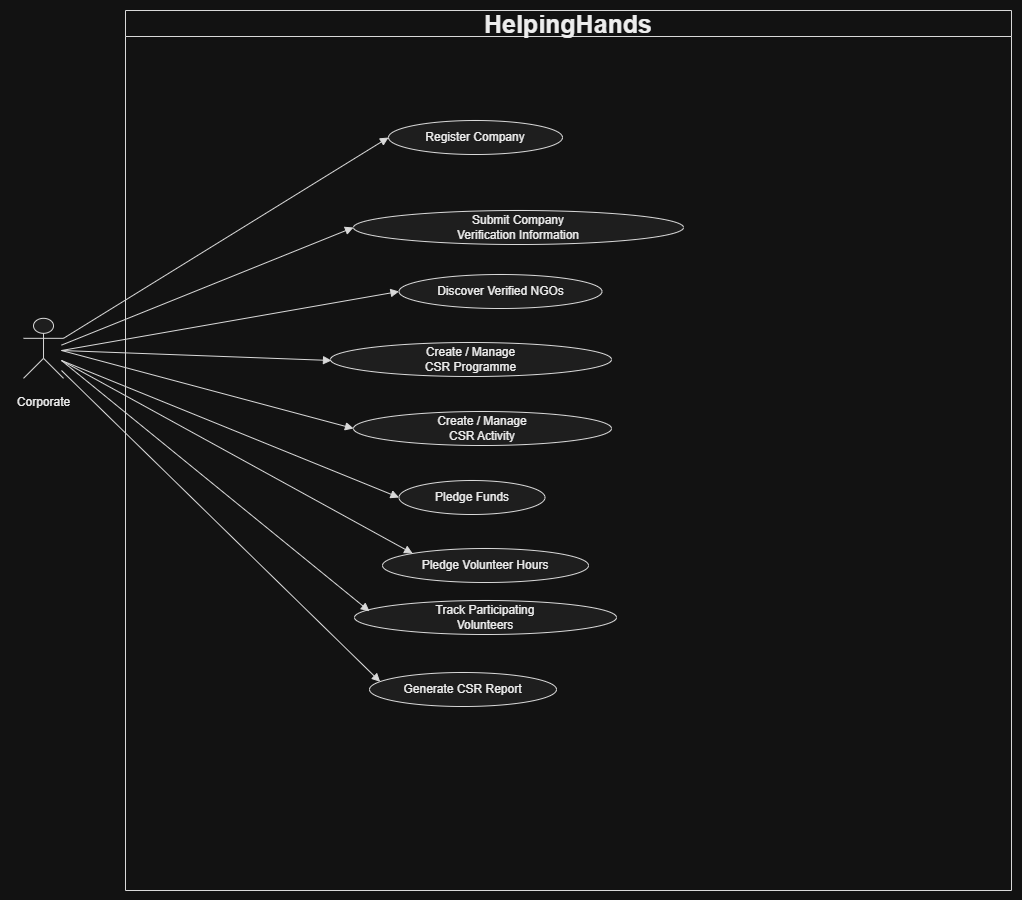

The diagram above was exported from draw.io. Its source (the exported page's mxGraphModel, read from the mxfile embedded in the PNG):
<mxGraphModel dx="854" dy="439" grid="1" gridSize="10" guides="1" tooltips="1" connect="1" arrows="1" fold="1" page="1" pageScale="1" pageWidth="850" pageHeight="1100" math="0" shadow="0">
  <root>
    <mxCell id="0" />
    <mxCell id="1" parent="0" />
    <UserObject label="" plantUmlData="{&#10;  &quot;data&quot;: &quot;@startuml\nleft to right direction\nskinparam packageStyle rectangle\nskinparam shadowing false\nskinparam actorStyle stickman\n\ntitle HelpingHands (Sahayog) Platform\n\nactor Volunteer\nactor Corporate\nactor NGO\nactor Admin\n\nrectangle \&quot;HelpingHands (Sahayog) Platform\&quot; {\n\n'==========================\n' Volunteer Use Cases\n'==========================\n\nusecase \&quot;Register / Create Profile\&quot; as UC1\nusecase \&quot;Browse Requirements\&quot; as UC2\nusecase \&quot;View Recommended\\nRequirements\&quot; as UC3\nusecase \&quot;Apply to Requirement\&quot; as UC4\nusecase \&quot;Join CSR Activity\&quot; as UC5\nusecase \&quot;Check-In (GPS)\&quot; as UC6\nusecase \&quot;Check-Out\&quot; as UC7\nusecase \&quot;Rate NGO\&quot; as UC8\nusecase \&quot;View Certificates\&quot; as UC9\nusecase \&quot;View Verified\\nVolunteer Hours\&quot; as UC10\n\n'==========================\n' Corporate Use Cases\n'==========================\n\nusecase \&quot;Register Company\&quot; as UC11\nusecase \&quot;Submit Company\\nVerification Information\&quot; as UC12\nusecase \&quot;Discover Verified NGOs\&quot; as UC13\nusecase \&quot;Create / Manage\\nCSR Programme\&quot; as UC14\nusecase \&quot;Create / Manage\\nCSR Activity\&quot; as UC15\nusecase \&quot;Pledge Funds\&quot; as UC16\nusecase \&quot;Pledge Volunteer Hours\&quot; as UC17\nusecase \&quot;Track Participating\\nVolunteers\&quot; as UC18\nusecase \&quot;Generate CSR Report\&quot; as UC19\n\n'==========================\n' NGO Use Cases\n'==========================\n\nusecase \&quot;Register Organisation\&quot; as UC20\nusecase \&quot;Post Requirement\&quot; as UC21\nusecase \&quot;Review Applications\&quot; as UC22\nusecase \&quot;Manage Event\&quot; as UC23\nusecase \&quot;View Volunteer Attendance\&quot; as UC24\nusecase \&quot;View Impact Dashboard\&quot; as UC25\nusecase \&quot;View Funds /\\nDonor Records\&quot; as UC26\n\n'==========================\n' Admin Use Cases\n'==========================\n\nusecase \&quot;Review NGO Verification\&quot; as UC27\nusecase \&quot;Review Corporate Verification\&quot; as UC28\nusecase \&quot;Monitor Platform Analytics\&quot; as UC29\nusecase \&quot;Review Attendance Disputes\&quot; as UC30\nusecase \&quot;Flag / Suspend Accounts\&quot; as UC31\n\n'==========================\n' Shared Use Cases\n'==========================\n\nusecase \&quot;Verify Location\&quot; as UC32\nusecase \&quot;Verify Event Time\&quot; as UC33\nusecase \&quot;Calculate Volunteer Hours\&quot; as UC34\nusecase \&quot;Generate Certificate\&quot; as UC35\n\n}\n\n'===================================================\n' Volunteer Associations\n'===================================================\n\nVolunteer --&gt; UC1\nVolunteer --&gt; UC2\nVolunteer --&gt; UC3\nVolunteer --&gt; UC4\nVolunteer --&gt; UC5\nVolunteer --&gt; UC6\nVolunteer --&gt; UC7\nVolunteer --&gt; UC8\nVolunteer --&gt; UC9\nVolunteer --&gt; UC10\n\n'===================================================\n' Corporate Associations\n'===================================================\n\nCorporate --&gt; UC11\nCorporate --&gt; UC12\nCorporate --&gt; UC13\nCorporate --&gt; UC14\nCorporate --&gt; UC15\nCorporate --&gt; UC16\nCorporate --&gt; UC17\nCorporate --&gt; UC18\nCorporate --&gt; UC19\n\n'===================================================\n' NGO Associations\n'===================================================\n\nNGO --&gt; UC20\nNGO --&gt; UC21\nNGO --&gt; UC22\nNGO --&gt; UC23\nNGO --&gt; UC24\nNGO --&gt; UC25\nNGO --&gt; UC26\n\n'===================================================\n' Admin Associations\n'===================================================\n\nAdmin --&gt; UC27\nAdmin --&gt; UC28\nAdmin --&gt; UC29\nAdmin --&gt; UC30\nAdmin --&gt; UC31\n\n'===================================================\n' Include Relationships\n'===================================================\n\nUC6 ..&gt; UC32 : &lt;&lt;include&gt;&gt;\nUC6 ..&gt; UC33 : &lt;&lt;include&gt;&gt;\nUC7 ..&gt; UC34 : &lt;&lt;include&gt;&gt;\n\n'===================================================\n' Extend Relationship\n'===================================================\n\nUC35 ..&gt; UC34 : &lt;&lt;extend&gt;&gt;\\n[when the required volunteer-hour threshold is reached]\n\n@enduml&quot;,&#10;  &quot;config&quot;: null&#10;}" id="RCOBQn4dvJUvOsvBPCWs-166">
      <mxCell connectable="0" parent="1" style="group;transparentBounds=1;editIcon=1;lockedGroup=0;groupPadding=10;" vertex="1">
        <mxGeometry height="2434" width="1872" as="geometry" />
      </mxCell>
    </UserObject>
    <UserObject label="HelpingHands" plantUmlId="rect_0" plantUmlBaseStyle="swimlane;collapsible=0;startSize=26;fillColor=none;strokeColor=#181818;fontColor=#000000;fontSize=13;fontStyle=1;whiteSpace=wrap;" plantUmlBaseValue="HelpingHands (Sahayog) Platform" id="RCOBQn4dvJUvOsvBPCWs-167">
      <mxCell parent="RCOBQn4dvJUvOsvBPCWs-166" style="swimlane;collapsible=0;startSize=26;fillColor=none;strokeColor=#181818;fontColor=#000000;fontSize=25;fontStyle=1;whiteSpace=wrap;" vertex="1">
        <mxGeometry height="880" width="886" x="554" y="290" as="geometry" />
      </mxCell>
    </UserObject>
    <UserObject label="Register Company" plantUmlId="uc_11" plantUmlBaseStyle="ellipse;fillColor=#F1F1F1;strokeColor=#181818;whiteSpace=wrap;fontColor=#000000;fontSize=12;" plantUmlBaseValue="Register Company" id="RCOBQn4dvJUvOsvBPCWs-168">
      <mxCell parent="RCOBQn4dvJUvOsvBPCWs-167" style="ellipse;fillColor=#F1F1F1;strokeColor=#181818;whiteSpace=wrap;fontColor=#000000;fontSize=12;" vertex="1">
        <mxGeometry height="34" width="174" x="263" y="110" as="geometry" />
      </mxCell>
    </UserObject>
    <UserObject label="Submit Company&#10;Verification Information" plantUmlId="uc_12" plantUmlBaseStyle="ellipse;fillColor=#F1F1F1;strokeColor=#181818;whiteSpace=wrap;fontColor=#000000;fontSize=12;" plantUmlBaseValue="Submit Company&#10;Verification Information" id="RCOBQn4dvJUvOsvBPCWs-169">
      <mxCell parent="RCOBQn4dvJUvOsvBPCWs-167" style="ellipse;fillColor=#F1F1F1;strokeColor=#181818;whiteSpace=wrap;fontColor=#000000;fontSize=12;" vertex="1">
        <mxGeometry height="34" width="330" x="228" y="200" as="geometry" />
      </mxCell>
    </UserObject>
    <UserObject label="Discover Verified NGOs" plantUmlId="uc_13" plantUmlBaseStyle="ellipse;fillColor=#F1F1F1;strokeColor=#181818;whiteSpace=wrap;fontColor=#000000;fontSize=12;" plantUmlBaseValue="Discover Verified NGOs" id="RCOBQn4dvJUvOsvBPCWs-170">
      <mxCell parent="RCOBQn4dvJUvOsvBPCWs-167" style="ellipse;fillColor=#F1F1F1;strokeColor=#181818;whiteSpace=wrap;fontColor=#000000;fontSize=12;" vertex="1">
        <mxGeometry height="34" width="203" x="273.5" y="264" as="geometry" />
      </mxCell>
    </UserObject>
    <UserObject label="Create / Manage&#10;CSR Programme" plantUmlId="uc_14" plantUmlBaseStyle="ellipse;fillColor=#F1F1F1;strokeColor=#181818;whiteSpace=wrap;fontColor=#000000;fontSize=12;" plantUmlBaseValue="Create / Manage&#10;CSR Programme" id="RCOBQn4dvJUvOsvBPCWs-171">
      <mxCell parent="RCOBQn4dvJUvOsvBPCWs-167" style="ellipse;fillColor=#F1F1F1;strokeColor=#181818;whiteSpace=wrap;fontColor=#000000;fontSize=12;" vertex="1">
        <mxGeometry height="34" width="281" x="205" y="332" as="geometry" />
      </mxCell>
    </UserObject>
    <UserObject label="Create / Manage&#10;CSR Activity" plantUmlId="uc_15" plantUmlBaseStyle="ellipse;fillColor=#F1F1F1;strokeColor=#181818;whiteSpace=wrap;fontColor=#000000;fontSize=12;" plantUmlBaseValue="Create / Manage&#10;CSR Activity" id="RCOBQn4dvJUvOsvBPCWs-172">
      <mxCell parent="RCOBQn4dvJUvOsvBPCWs-167" style="ellipse;fillColor=#F1F1F1;strokeColor=#181818;whiteSpace=wrap;fontColor=#000000;fontSize=12;" vertex="1">
        <mxGeometry height="34" width="258" x="228" y="401" as="geometry" />
      </mxCell>
    </UserObject>
    <UserObject label="Pledge Funds" plantUmlId="uc_16" plantUmlBaseStyle="ellipse;fillColor=#F1F1F1;strokeColor=#181818;whiteSpace=wrap;fontColor=#000000;fontSize=12;" plantUmlBaseValue="Pledge Funds" id="RCOBQn4dvJUvOsvBPCWs-173">
      <mxCell parent="RCOBQn4dvJUvOsvBPCWs-167" style="ellipse;fillColor=#F1F1F1;strokeColor=#181818;whiteSpace=wrap;fontColor=#000000;fontSize=12;" vertex="1">
        <mxGeometry height="34" width="146" x="273.5" y="470" as="geometry" />
      </mxCell>
    </UserObject>
    <UserObject label="Pledge Volunteer Hours" plantUmlId="uc_17" plantUmlBaseStyle="ellipse;fillColor=#F1F1F1;strokeColor=#181818;whiteSpace=wrap;fontColor=#000000;fontSize=12;" plantUmlBaseValue="Pledge Volunteer Hours" id="RCOBQn4dvJUvOsvBPCWs-174">
      <mxCell parent="RCOBQn4dvJUvOsvBPCWs-167" style="ellipse;fillColor=#F1F1F1;strokeColor=#181818;whiteSpace=wrap;fontColor=#000000;fontSize=12;" vertex="1">
        <mxGeometry height="34" width="206" x="257" y="538" as="geometry" />
      </mxCell>
    </UserObject>
    <UserObject label="Track Participating&#10;Volunteers" plantUmlId="uc_18" plantUmlBaseStyle="ellipse;fillColor=#F1F1F1;strokeColor=#181818;whiteSpace=wrap;fontColor=#000000;fontSize=12;" plantUmlBaseValue="Track Participating&#10;Volunteers" id="RCOBQn4dvJUvOsvBPCWs-175">
      <mxCell parent="RCOBQn4dvJUvOsvBPCWs-167" style="ellipse;fillColor=#F1F1F1;strokeColor=#181818;whiteSpace=wrap;fontColor=#000000;fontSize=12;" vertex="1">
        <mxGeometry height="34" width="262" x="229" y="590" as="geometry" />
      </mxCell>
    </UserObject>
    <UserObject label="Generate CSR Report" plantUmlId="uc_19" plantUmlBaseStyle="ellipse;fillColor=#F1F1F1;strokeColor=#181818;whiteSpace=wrap;fontColor=#000000;fontSize=12;" plantUmlBaseValue="Generate CSR Report" id="RCOBQn4dvJUvOsvBPCWs-176">
      <mxCell parent="RCOBQn4dvJUvOsvBPCWs-167" style="ellipse;fillColor=#F1F1F1;strokeColor=#181818;whiteSpace=wrap;fontColor=#000000;fontSize=12;" vertex="1">
        <mxGeometry height="34" width="187" x="244" y="662" as="geometry" />
      </mxCell>
    </UserObject>
    <UserObject label="" plantUmlId="actor_38" plantUmlBaseStyle="shape=umlActor;html=1;fillColor=#F1F1F1;strokeColor=#181818;fontColor=#000000;fontSize=12;" plantUmlBaseValue="" id="RCOBQn4dvJUvOsvBPCWs-177">
      <mxCell parent="RCOBQn4dvJUvOsvBPCWs-166" style="shape=umlActor;html=1;fillColor=#F1F1F1;strokeColor=#181818;fontColor=#000000;fontSize=12;" vertex="1">
        <mxGeometry height="60" width="40" x="452.02" y="597.83" as="geometry" />
      </mxCell>
    </UserObject>
    <UserObject label="Corporate" plantUmlId="actorlbl_39" plantUmlBaseStyle="text;html=1;align=center;verticalAlign=top;fontColor=#000000;fontSize=12;" plantUmlBaseValue="Corporate" id="RCOBQn4dvJUvOsvBPCWs-178">
      <mxCell parent="RCOBQn4dvJUvOsvBPCWs-166" style="text;html=1;align=center;verticalAlign=top;fontColor=#000000;fontSize=12;" vertex="1">
        <mxGeometry height="16" width="67" x="438.02" y="667.83" as="geometry" />
      </mxCell>
    </UserObject>
    <UserObject label="" plantUmlId="rel_54" plantUmlBaseStyle="endArrow=block;endFill=1;strokeColor=#181818;fontColor=#000000;fontSize=11;edgeStyle=none;rounded=0;html=1;" plantUmlBaseValue="" id="RCOBQn4dvJUvOsvBPCWs-179">
      <mxCell edge="1" parent="RCOBQn4dvJUvOsvBPCWs-166" source="RCOBQn4dvJUvOsvBPCWs-177" style="endArrow=block;endFill=1;strokeColor=#181818;fontColor=#000000;fontSize=11;edgeStyle=none;rounded=0;html=1;entryX=0;entryY=0.5;entryDx=0;entryDy=0;exitX=1;exitY=0.3333333333333333;exitDx=0;exitDy=0;exitPerimeter=0;" target="RCOBQn4dvJUvOsvBPCWs-168">
        <mxGeometry relative="1" as="geometry">
          <mxPoint x="455.02" y="615.83" as="sourcePoint" />
          <mxPoint x="76.01800000000003" y="399.9979999999999" as="targetPoint" />
        </mxGeometry>
      </mxCell>
    </UserObject>
    <UserObject label="" plantUmlId="rel_55" plantUmlBaseStyle="endArrow=block;endFill=1;strokeColor=#181818;fontColor=#000000;fontSize=11;edgeStyle=none;rounded=0;html=1;" plantUmlBaseValue="" id="RCOBQn4dvJUvOsvBPCWs-180">
      <mxCell edge="1" parent="RCOBQn4dvJUvOsvBPCWs-166" style="endArrow=block;endFill=1;strokeColor=#181818;fontColor=#000000;fontSize=11;edgeStyle=none;rounded=0;html=1;entryX=0;entryY=0.5;entryDx=0;entryDy=0;" target="RCOBQn4dvJUvOsvBPCWs-169">
        <mxGeometry relative="1" as="geometry">
          <mxPoint x="490" y="624.62" as="sourcePoint" />
          <mxPoint x="127.2199999999998" y="470.7519999999998" as="targetPoint" />
        </mxGeometry>
      </mxCell>
    </UserObject>
    <UserObject label="" plantUmlId="rel_56" plantUmlBaseStyle="endArrow=block;endFill=1;strokeColor=#181818;fontColor=#000000;fontSize=11;edgeStyle=none;rounded=0;html=1;" plantUmlBaseValue="" id="RCOBQn4dvJUvOsvBPCWs-181">
      <mxCell edge="1" parent="RCOBQn4dvJUvOsvBPCWs-166" style="endArrow=block;endFill=1;strokeColor=#181818;fontColor=#000000;fontSize=11;edgeStyle=none;rounded=0;html=1;entryX=0;entryY=0.5;entryDx=0;entryDy=0;" target="RCOBQn4dvJUvOsvBPCWs-170">
        <mxGeometry relative="1" as="geometry">
          <mxPoint x="490" y="630" as="sourcePoint" />
          <mxPoint x="29.187052348618636" y="539.8634104697238" as="targetPoint" />
        </mxGeometry>
      </mxCell>
    </UserObject>
    <UserObject label="" plantUmlId="rel_57" plantUmlBaseStyle="endArrow=block;endFill=1;strokeColor=#181818;fontColor=#000000;fontSize=11;edgeStyle=none;rounded=0;html=1;" plantUmlBaseValue="" id="RCOBQn4dvJUvOsvBPCWs-182">
      <mxCell edge="1" parent="RCOBQn4dvJUvOsvBPCWs-166" style="endArrow=block;endFill=1;strokeColor=#181818;fontColor=#000000;fontSize=11;edgeStyle=none;rounded=0;html=1;">
        <mxGeometry relative="1" as="geometry">
          <mxPoint x="490" y="630" as="sourcePoint" />
          <mxPoint x="760" y="640" as="targetPoint" />
        </mxGeometry>
      </mxCell>
    </UserObject>
    <UserObject label="" plantUmlId="rel_58" plantUmlBaseStyle="endArrow=block;endFill=1;strokeColor=#181818;fontColor=#000000;fontSize=11;edgeStyle=none;rounded=0;html=1;" plantUmlBaseValue="" id="RCOBQn4dvJUvOsvBPCWs-183">
      <mxCell edge="1" parent="RCOBQn4dvJUvOsvBPCWs-166" style="endArrow=block;endFill=1;strokeColor=#181818;fontColor=#000000;fontSize=11;edgeStyle=none;rounded=0;html=1;entryX=0;entryY=0.5;entryDx=0;entryDy=0;" target="RCOBQn4dvJUvOsvBPCWs-172">
        <mxGeometry relative="1" as="geometry">
          <Array as="points">
            <mxPoint x="490" y="630" />
          </Array>
          <mxPoint x="490" y="630" as="sourcePoint" />
          <mxPoint x="72.85999999999967" y="666.9139999999999" as="targetPoint" />
        </mxGeometry>
      </mxCell>
    </UserObject>
    <UserObject label="" plantUmlId="rel_59" plantUmlBaseStyle="endArrow=block;endFill=1;strokeColor=#181818;fontColor=#000000;fontSize=11;edgeStyle=none;rounded=0;html=1;" plantUmlBaseValue="" id="RCOBQn4dvJUvOsvBPCWs-184">
      <mxCell edge="1" parent="RCOBQn4dvJUvOsvBPCWs-166" style="endArrow=block;endFill=1;strokeColor=#181818;fontColor=#000000;fontSize=11;edgeStyle=none;rounded=0;html=1;entryX=0;entryY=0.5;entryDx=0;entryDy=0;" target="RCOBQn4dvJUvOsvBPCWs-173">
        <mxGeometry relative="1" as="geometry">
          <mxPoint x="490" y="640" as="sourcePoint" />
          <mxPoint x="16.924000000000433" y="738.67" as="targetPoint" />
        </mxGeometry>
      </mxCell>
    </UserObject>
    <UserObject label="" plantUmlId="rel_60" plantUmlBaseStyle="endArrow=block;endFill=1;strokeColor=#181818;fontColor=#000000;fontSize=11;edgeStyle=none;rounded=0;html=1;" plantUmlBaseValue="" id="RCOBQn4dvJUvOsvBPCWs-185">
      <mxCell edge="1" parent="RCOBQn4dvJUvOsvBPCWs-166" style="endArrow=block;endFill=1;strokeColor=#181818;fontColor=#000000;fontSize=11;edgeStyle=none;rounded=0;html=1;entryX=0;entryY=0;entryDx=0;entryDy=0;" target="RCOBQn4dvJUvOsvBPCWs-174">
        <mxGeometry relative="1" as="geometry">
          <mxPoint x="490" y="640" as="sourcePoint" />
          <mxPoint x="9.99599999999964" y="786.2100000000002" as="targetPoint" />
        </mxGeometry>
      </mxCell>
    </UserObject>
    <UserObject label="" plantUmlId="rel_61" plantUmlBaseStyle="endArrow=block;endFill=1;strokeColor=#181818;fontColor=#000000;fontSize=11;edgeStyle=none;rounded=0;html=1;" plantUmlBaseValue="" id="RCOBQn4dvJUvOsvBPCWs-186">
      <mxCell edge="1" parent="RCOBQn4dvJUvOsvBPCWs-166" style="endArrow=block;endFill=1;strokeColor=#181818;fontColor=#000000;fontSize=11;edgeStyle=none;rounded=0;html=1;entryX=0.057;entryY=0.316;entryDx=0;entryDy=0;entryPerimeter=0;" target="RCOBQn4dvJUvOsvBPCWs-175">
        <mxGeometry relative="1" as="geometry">
          <mxPoint x="490" y="640" as="sourcePoint" />
          <mxPoint x="23.756000000000313" y="848.6180000000003" as="targetPoint" />
        </mxGeometry>
      </mxCell>
    </UserObject>
    <UserObject label="" plantUmlId="rel_62" plantUmlBaseStyle="endArrow=block;endFill=1;strokeColor=#181818;fontColor=#000000;fontSize=11;edgeStyle=none;rounded=0;html=1;" plantUmlBaseValue="" id="RCOBQn4dvJUvOsvBPCWs-187">
      <mxCell edge="1" parent="RCOBQn4dvJUvOsvBPCWs-166" style="endArrow=block;endFill=1;strokeColor=#181818;fontColor=#000000;fontSize=11;edgeStyle=none;rounded=0;html=1;entryX=0.057;entryY=0.273;entryDx=0;entryDy=0;entryPerimeter=0;" target="RCOBQn4dvJUvOsvBPCWs-176">
        <mxGeometry relative="1" as="geometry">
          <mxPoint x="490" y="650" as="sourcePoint" />
          <mxPoint x="850" y="970" as="targetPoint" />
        </mxGeometry>
      </mxCell>
    </UserObject>
  </root>
</mxGraphModel>